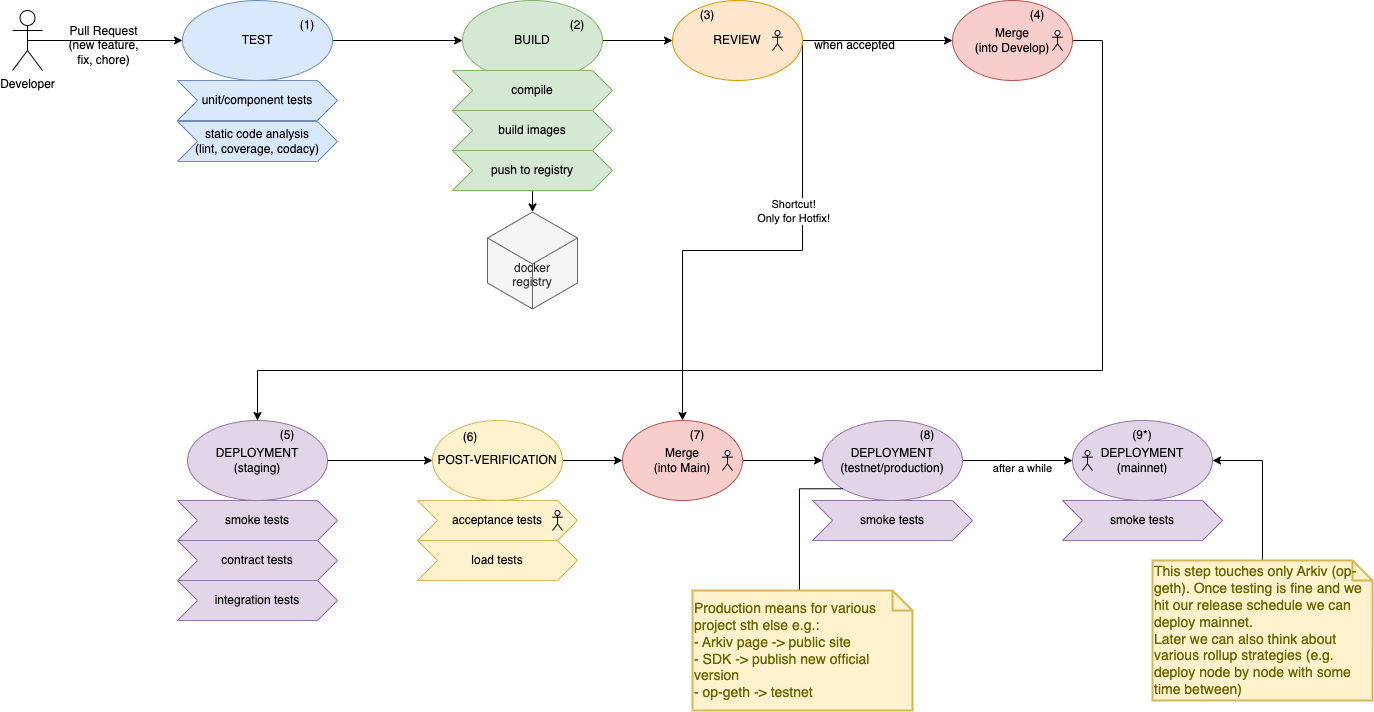

The diagram above was exported from draw.io. Its source (the exported page's mxGraphModel, read from the mxfile embedded in the PNG):
<mxGraphModel dx="1026" dy="1839" grid="1" gridSize="10" guides="1" tooltips="1" connect="1" arrows="1" fold="1" page="1" pageScale="1" pageWidth="827" pageHeight="1169" math="0" shadow="0">
  <root>
    <mxCell id="6OIv87n0xLt_5OfUqOWH-0" />
    <mxCell id="6OIv87n0xLt_5OfUqOWH-1" parent="6OIv87n0xLt_5OfUqOWH-0" />
    <mxCell id="NlPODODhR3EHezztNhW3-3" style="edgeStyle=orthogonalEdgeStyle;rounded=0;orthogonalLoop=1;jettySize=auto;html=1;exitX=0.5;exitY=0.5;exitDx=0;exitDy=0;exitPerimeter=0;entryX=0;entryY=0.5;entryDx=0;entryDy=0;" parent="6OIv87n0xLt_5OfUqOWH-1" source="NlPODODhR3EHezztNhW3-0" target="NlPODODhR3EHezztNhW3-2" edge="1">
      <mxGeometry relative="1" as="geometry" />
    </mxCell>
    <mxCell id="NlPODODhR3EHezztNhW3-7" value="Pull Request&lt;br&gt;(new feature,&lt;br&gt;fix, chore)" style="text;html=1;align=center;verticalAlign=middle;resizable=0;points=[];" parent="NlPODODhR3EHezztNhW3-3" vertex="1" connectable="0">
      <mxGeometry x="-0.1484" y="2" relative="1" as="geometry">
        <mxPoint x="9" y="6" as="offset" />
      </mxGeometry>
    </mxCell>
    <mxCell id="NlPODODhR3EHezztNhW3-0" value="Developer" style="shape=umlActor;verticalLabelPosition=bottom;labelBackgroundColor=#ffffff;verticalAlign=top;html=1;outlineConnect=0;" parent="6OIv87n0xLt_5OfUqOWH-1" vertex="1">
      <mxGeometry x="20" y="-30" width="30" height="60" as="geometry" />
    </mxCell>
    <mxCell id="NlPODODhR3EHezztNhW3-9" style="edgeStyle=orthogonalEdgeStyle;rounded=0;orthogonalLoop=1;jettySize=auto;html=1;exitX=1;exitY=0.5;exitDx=0;exitDy=0;" parent="6OIv87n0xLt_5OfUqOWH-1" source="NlPODODhR3EHezztNhW3-2" target="NlPODODhR3EHezztNhW3-8" edge="1">
      <mxGeometry relative="1" as="geometry" />
    </mxCell>
    <mxCell id="NlPODODhR3EHezztNhW3-2" value="TEST" style="ellipse;whiteSpace=wrap;html=1;fillColor=#dae8fc;strokeColor=#6c8ebf;" parent="6OIv87n0xLt_5OfUqOWH-1" vertex="1">
      <mxGeometry x="190" y="-40" width="150" height="80" as="geometry" />
    </mxCell>
    <mxCell id="NlPODODhR3EHezztNhW3-4" value="unit/component tests" style="shape=step;perimeter=stepPerimeter;whiteSpace=wrap;html=1;fixedSize=1;fillColor=#dae8fc;strokeColor=#6c8ebf;" parent="6OIv87n0xLt_5OfUqOWH-1" vertex="1">
      <mxGeometry x="185" y="40" width="160" height="40" as="geometry" />
    </mxCell>
    <mxCell id="NlPODODhR3EHezztNhW3-6" value="static code analysis&lt;br&gt;(lint, coverage, codacy)" style="shape=step;perimeter=stepPerimeter;whiteSpace=wrap;html=1;fixedSize=1;fillColor=#dae8fc;strokeColor=#6c8ebf;" parent="6OIv87n0xLt_5OfUqOWH-1" vertex="1">
      <mxGeometry x="185" y="81" width="160" height="40" as="geometry" />
    </mxCell>
    <mxCell id="NlPODODhR3EHezztNhW3-21" style="edgeStyle=orthogonalEdgeStyle;rounded=0;orthogonalLoop=1;jettySize=auto;html=1;entryX=0;entryY=0.5;entryDx=0;entryDy=0;exitX=1;exitY=0.5;exitDx=0;exitDy=0;" parent="6OIv87n0xLt_5OfUqOWH-1" source="NlPODODhR3EHezztNhW3-8" target="NlPODODhR3EHezztNhW3-19" edge="1">
      <mxGeometry relative="1" as="geometry">
        <mxPoint x="620" as="sourcePoint" />
      </mxGeometry>
    </mxCell>
    <mxCell id="NlPODODhR3EHezztNhW3-8" value="BUILD" style="ellipse;whiteSpace=wrap;html=1;fillColor=#d5e8d4;strokeColor=#82b366;" parent="6OIv87n0xLt_5OfUqOWH-1" vertex="1">
      <mxGeometry x="470" y="-40" width="140" height="80" as="geometry" />
    </mxCell>
    <mxCell id="NlPODODhR3EHezztNhW3-10" value="build images" style="shape=step;perimeter=stepPerimeter;whiteSpace=wrap;html=1;fixedSize=1;fillColor=#d5e8d4;strokeColor=#82b366;" parent="6OIv87n0xLt_5OfUqOWH-1" vertex="1">
      <mxGeometry x="460" y="70" width="160" height="40" as="geometry" />
    </mxCell>
    <mxCell id="NlPODODhR3EHezztNhW3-13" style="edgeStyle=orthogonalEdgeStyle;rounded=0;orthogonalLoop=1;jettySize=auto;html=1;exitX=0.5;exitY=1;exitDx=0;exitDy=0;entryX=0;entryY=0;entryDx=45;entryDy=1.519237886466842;entryPerimeter=0;" parent="6OIv87n0xLt_5OfUqOWH-1" source="NlPODODhR3EHezztNhW3-11" target="NlPODODhR3EHezztNhW3-12" edge="1">
      <mxGeometry relative="1" as="geometry" />
    </mxCell>
    <mxCell id="NlPODODhR3EHezztNhW3-11" value="push to registry" style="shape=step;perimeter=stepPerimeter;whiteSpace=wrap;html=1;fixedSize=1;fillColor=#d5e8d4;strokeColor=#82b366;" parent="6OIv87n0xLt_5OfUqOWH-1" vertex="1">
      <mxGeometry x="460" y="110" width="160" height="40" as="geometry" />
    </mxCell>
    <mxCell id="NlPODODhR3EHezztNhW3-12" value="&lt;br&gt;&lt;br&gt;docker &lt;br&gt;registry" style="html=1;whiteSpace=wrap;aspect=fixed;shape=isoCube;backgroundOutline=1;fillColor=#f5f5f5;strokeColor=#666666;fontColor=#333333;" parent="6OIv87n0xLt_5OfUqOWH-1" vertex="1">
      <mxGeometry x="495" y="170" width="90" height="100" as="geometry" />
    </mxCell>
    <mxCell id="NlPODODhR3EHezztNhW3-28" style="edgeStyle=orthogonalEdgeStyle;rounded=0;orthogonalLoop=1;jettySize=auto;html=1;exitX=1;exitY=0.5;exitDx=0;exitDy=0;entryX=0;entryY=0.5;entryDx=0;entryDy=0;" parent="6OIv87n0xLt_5OfUqOWH-1" source="NlPODODhR3EHezztNhW3-19" target="NlPODODhR3EHezztNhW3-26" edge="1">
      <mxGeometry relative="1" as="geometry">
        <mxPoint x="930" as="targetPoint" />
      </mxGeometry>
    </mxCell>
    <mxCell id="NlPODODhR3EHezztNhW3-29" value="when accepted" style="text;html=1;align=center;verticalAlign=middle;resizable=0;points=[];" parent="NlPODODhR3EHezztNhW3-28" vertex="1" connectable="0">
      <mxGeometry x="-0.3214" y="1" relative="1" as="geometry">
        <mxPoint y="5" as="offset" />
      </mxGeometry>
    </mxCell>
    <mxCell id="hjCRegOSzZ3m046Tlj0r-26" style="edgeStyle=orthogonalEdgeStyle;rounded=0;orthogonalLoop=1;jettySize=auto;html=1;exitX=1;exitY=0.5;exitDx=0;exitDy=0;entryX=0.5;entryY=0;entryDx=0;entryDy=0;" parent="6OIv87n0xLt_5OfUqOWH-1" source="NlPODODhR3EHezztNhW3-19" target="hjCRegOSzZ3m046Tlj0r-6" edge="1">
      <mxGeometry relative="1" as="geometry">
        <Array as="points">
          <mxPoint x="810" y="210" />
          <mxPoint x="690" y="210" />
        </Array>
      </mxGeometry>
    </mxCell>
    <mxCell id="hjCRegOSzZ3m046Tlj0r-27" value="Shortcut!&lt;br&gt;Only for Hotfix!" style="edgeLabel;html=1;align=center;verticalAlign=middle;resizable=0;points=[];" parent="hjCRegOSzZ3m046Tlj0r-26" vertex="1" connectable="0">
      <mxGeometry x="-0.316" y="2" relative="1" as="geometry">
        <mxPoint x="-12" y="-1" as="offset" />
      </mxGeometry>
    </mxCell>
    <mxCell id="NlPODODhR3EHezztNhW3-19" value="REVIEW" style="ellipse;whiteSpace=wrap;html=1;fillColor=#ffe6cc;strokeColor=#d79b00;" parent="6OIv87n0xLt_5OfUqOWH-1" vertex="1">
      <mxGeometry x="680" y="-40" width="130" height="80" as="geometry" />
    </mxCell>
    <mxCell id="NlPODODhR3EHezztNhW3-33" style="edgeStyle=orthogonalEdgeStyle;rounded=0;orthogonalLoop=1;jettySize=auto;html=1;exitX=1;exitY=0.5;exitDx=0;exitDy=0;entryX=0.5;entryY=0;entryDx=0;entryDy=0;" parent="6OIv87n0xLt_5OfUqOWH-1" source="NlPODODhR3EHezztNhW3-26" target="NlPODODhR3EHezztNhW3-30" edge="1">
      <mxGeometry relative="1" as="geometry">
        <Array as="points">
          <mxPoint x="1110" />
          <mxPoint x="1110" y="330" />
          <mxPoint x="265" y="330" />
        </Array>
      </mxGeometry>
    </mxCell>
    <mxCell id="NlPODODhR3EHezztNhW3-26" value="Merge&lt;br&gt;(into Develop)" style="ellipse;whiteSpace=wrap;html=1;fillColor=#f8cecc;strokeColor=#b85450;" parent="6OIv87n0xLt_5OfUqOWH-1" vertex="1">
      <mxGeometry x="960" y="-40" width="120" height="80" as="geometry" />
    </mxCell>
    <mxCell id="NlPODODhR3EHezztNhW3-36" style="edgeStyle=orthogonalEdgeStyle;rounded=0;orthogonalLoop=1;jettySize=auto;html=1;exitX=1;exitY=0.5;exitDx=0;exitDy=0;" parent="6OIv87n0xLt_5OfUqOWH-1" source="NlPODODhR3EHezztNhW3-30" target="NlPODODhR3EHezztNhW3-34" edge="1">
      <mxGeometry relative="1" as="geometry" />
    </mxCell>
    <mxCell id="NlPODODhR3EHezztNhW3-30" value="DEPLOYMENT&lt;br&gt;(staging)" style="ellipse;whiteSpace=wrap;html=1;fillColor=#e1d5e7;strokeColor=#9673a6;" parent="6OIv87n0xLt_5OfUqOWH-1" vertex="1">
      <mxGeometry x="195" y="380" width="140" height="80" as="geometry" />
    </mxCell>
    <mxCell id="NlPODODhR3EHezztNhW3-32" value="smoke tests" style="shape=step;perimeter=stepPerimeter;whiteSpace=wrap;html=1;fixedSize=1;fillColor=#e1d5e7;strokeColor=#9673a6;" parent="6OIv87n0xLt_5OfUqOWH-1" vertex="1">
      <mxGeometry x="185" y="460" width="160" height="40" as="geometry" />
    </mxCell>
    <mxCell id="NlPODODhR3EHezztNhW3-40" style="edgeStyle=orthogonalEdgeStyle;rounded=0;orthogonalLoop=1;jettySize=auto;html=1;exitX=1;exitY=0.5;exitDx=0;exitDy=0;entryX=0;entryY=0.5;entryDx=0;entryDy=0;" parent="6OIv87n0xLt_5OfUqOWH-1" source="NlPODODhR3EHezztNhW3-34" target="hjCRegOSzZ3m046Tlj0r-6" edge="1">
      <mxGeometry relative="1" as="geometry" />
    </mxCell>
    <mxCell id="NlPODODhR3EHezztNhW3-34" value="POST-VERIFICATION" style="ellipse;whiteSpace=wrap;html=1;fillColor=#fff2cc;strokeColor=#d6b656;" parent="6OIv87n0xLt_5OfUqOWH-1" vertex="1">
      <mxGeometry x="440" y="380" width="130" height="80" as="geometry" />
    </mxCell>
    <mxCell id="NlPODODhR3EHezztNhW3-35" value="acceptance tests" style="shape=step;perimeter=stepPerimeter;whiteSpace=wrap;html=1;fixedSize=1;fillColor=#fff2cc;strokeColor=#d6b656;" parent="6OIv87n0xLt_5OfUqOWH-1" vertex="1">
      <mxGeometry x="425" y="460" width="160" height="40" as="geometry" />
    </mxCell>
    <mxCell id="hjCRegOSzZ3m046Tlj0r-9" style="edgeStyle=orthogonalEdgeStyle;rounded=0;orthogonalLoop=1;jettySize=auto;html=1;exitX=1;exitY=0.5;exitDx=0;exitDy=0;entryX=0;entryY=0.5;entryDx=0;entryDy=0;" parent="6OIv87n0xLt_5OfUqOWH-1" source="NlPODODhR3EHezztNhW3-37" target="hjCRegOSzZ3m046Tlj0r-8" edge="1">
      <mxGeometry relative="1" as="geometry" />
    </mxCell>
    <mxCell id="hjCRegOSzZ3m046Tlj0r-10" value="after a while" style="edgeLabel;html=1;align=center;verticalAlign=middle;resizable=0;points=[];" parent="hjCRegOSzZ3m046Tlj0r-9" vertex="1" connectable="0">
      <mxGeometry x="0.0727" y="-1" relative="1" as="geometry">
        <mxPoint y="6" as="offset" />
      </mxGeometry>
    </mxCell>
    <mxCell id="NlPODODhR3EHezztNhW3-37" value="DEPLOYMENT&lt;br&gt;(testnet/production)" style="ellipse;whiteSpace=wrap;html=1;fillColor=#e1d5e7;strokeColor=#9673a6;" parent="6OIv87n0xLt_5OfUqOWH-1" vertex="1">
      <mxGeometry x="830" y="380" width="140" height="80" as="geometry" />
    </mxCell>
    <mxCell id="NlPODODhR3EHezztNhW3-39" value="smoke tests" style="shape=step;perimeter=stepPerimeter;whiteSpace=wrap;html=1;fixedSize=1;fillColor=#e1d5e7;strokeColor=#9673a6;" parent="6OIv87n0xLt_5OfUqOWH-1" vertex="1">
      <mxGeometry x="820" y="460" width="160" height="40" as="geometry" />
    </mxCell>
    <mxCell id="NEGlBhFGES-JEewdrHwM-0" value="load tests" style="shape=step;perimeter=stepPerimeter;whiteSpace=wrap;html=1;fixedSize=1;fillColor=#fff2cc;strokeColor=#d6b656;" parent="6OIv87n0xLt_5OfUqOWH-1" vertex="1">
      <mxGeometry x="425" y="500" width="160" height="40" as="geometry" />
    </mxCell>
    <mxCell id="hjCRegOSzZ3m046Tlj0r-1" value="compile" style="shape=step;perimeter=stepPerimeter;whiteSpace=wrap;html=1;fixedSize=1;fillColor=#d5e8d4;strokeColor=#82b366;" parent="6OIv87n0xLt_5OfUqOWH-1" vertex="1">
      <mxGeometry x="460" y="30" width="160" height="40" as="geometry" />
    </mxCell>
    <mxCell id="hjCRegOSzZ3m046Tlj0r-2" value="contract tests" style="shape=step;perimeter=stepPerimeter;whiteSpace=wrap;html=1;fixedSize=1;fillColor=#e1d5e7;strokeColor=#9673a6;" parent="6OIv87n0xLt_5OfUqOWH-1" vertex="1">
      <mxGeometry x="185" y="500" width="160" height="40" as="geometry" />
    </mxCell>
    <mxCell id="hjCRegOSzZ3m046Tlj0r-5" value="integration tests" style="shape=step;perimeter=stepPerimeter;whiteSpace=wrap;html=1;fixedSize=1;fillColor=#e1d5e7;strokeColor=#9673a6;" parent="6OIv87n0xLt_5OfUqOWH-1" vertex="1">
      <mxGeometry x="185" y="540" width="160" height="40" as="geometry" />
    </mxCell>
    <mxCell id="hjCRegOSzZ3m046Tlj0r-7" style="edgeStyle=orthogonalEdgeStyle;rounded=0;orthogonalLoop=1;jettySize=auto;html=1;exitX=1;exitY=0.5;exitDx=0;exitDy=0;entryX=0;entryY=0.5;entryDx=0;entryDy=0;" parent="6OIv87n0xLt_5OfUqOWH-1" source="hjCRegOSzZ3m046Tlj0r-6" target="NlPODODhR3EHezztNhW3-37" edge="1">
      <mxGeometry relative="1" as="geometry" />
    </mxCell>
    <mxCell id="hjCRegOSzZ3m046Tlj0r-6" value="Merge&lt;br&gt;(into Main)" style="ellipse;whiteSpace=wrap;html=1;fillColor=#f8cecc;strokeColor=#b85450;" parent="6OIv87n0xLt_5OfUqOWH-1" vertex="1">
      <mxGeometry x="630" y="380" width="120" height="80" as="geometry" />
    </mxCell>
    <mxCell id="hjCRegOSzZ3m046Tlj0r-8" value="DEPLOYMENT&lt;br&gt;(mainnet)" style="ellipse;whiteSpace=wrap;html=1;fillColor=#e1d5e7;strokeColor=#9673a6;" parent="6OIv87n0xLt_5OfUqOWH-1" vertex="1">
      <mxGeometry x="1080" y="380" width="140" height="80" as="geometry" />
    </mxCell>
    <mxCell id="hjCRegOSzZ3m046Tlj0r-11" value="smoke tests" style="shape=step;perimeter=stepPerimeter;whiteSpace=wrap;html=1;fixedSize=1;fillColor=#e1d5e7;strokeColor=#9673a6;" parent="6OIv87n0xLt_5OfUqOWH-1" vertex="1">
      <mxGeometry x="1070" y="460" width="160" height="40" as="geometry" />
    </mxCell>
    <mxCell id="hjCRegOSzZ3m046Tlj0r-12" value="" style="shape=umlActor;verticalLabelPosition=bottom;verticalAlign=top;html=1;outlineConnect=0;" parent="6OIv87n0xLt_5OfUqOWH-1" vertex="1">
      <mxGeometry x="1090" y="410" width="10" height="20" as="geometry" />
    </mxCell>
    <mxCell id="hjCRegOSzZ3m046Tlj0r-14" value="" style="shape=umlActor;verticalLabelPosition=bottom;verticalAlign=top;html=1;outlineConnect=0;" parent="6OIv87n0xLt_5OfUqOWH-1" vertex="1">
      <mxGeometry x="780" y="-10" width="10" height="20" as="geometry" />
    </mxCell>
    <mxCell id="hjCRegOSzZ3m046Tlj0r-15" value="" style="shape=umlActor;verticalLabelPosition=bottom;verticalAlign=top;html=1;outlineConnect=0;" parent="6OIv87n0xLt_5OfUqOWH-1" vertex="1">
      <mxGeometry x="1060" y="-10" width="10" height="20" as="geometry" />
    </mxCell>
    <mxCell id="hjCRegOSzZ3m046Tlj0r-16" value="" style="shape=umlActor;verticalLabelPosition=bottom;verticalAlign=top;html=1;outlineConnect=0;" parent="6OIv87n0xLt_5OfUqOWH-1" vertex="1">
      <mxGeometry x="730" y="410" width="10" height="20" as="geometry" />
    </mxCell>
    <mxCell id="hjCRegOSzZ3m046Tlj0r-17" value="" style="shape=umlActor;verticalLabelPosition=bottom;verticalAlign=top;html=1;outlineConnect=0;" parent="6OIv87n0xLt_5OfUqOWH-1" vertex="1">
      <mxGeometry x="560" y="470" width="10" height="20" as="geometry" />
    </mxCell>
    <mxCell id="hjCRegOSzZ3m046Tlj0r-20" style="edgeStyle=orthogonalEdgeStyle;rounded=0;orthogonalLoop=1;jettySize=auto;html=1;exitX=0;exitY=0;exitDx=200;exitDy=0;exitPerimeter=0;entryX=0;entryY=1;entryDx=0;entryDy=0;align=center;endArrow=none;endFill=0;" parent="6OIv87n0xLt_5OfUqOWH-1" source="hjCRegOSzZ3m046Tlj0r-19" target="NlPODODhR3EHezztNhW3-37" edge="1">
      <mxGeometry relative="1" as="geometry">
        <Array as="points">
          <mxPoint x="807" y="448" />
        </Array>
      </mxGeometry>
    </mxCell>
    <mxCell id="hjCRegOSzZ3m046Tlj0r-19" value="Production means for various project sth else e.g.:&lt;br&gt;- Arkiv page -&amp;gt; public site&lt;br&gt;- SDK -&amp;gt; publish new official version&lt;br&gt;- op-geth -&amp;gt; testnet" style="shape=note;strokeWidth=2;fontSize=14;size=20;whiteSpace=wrap;html=1;fillColor=#fff2cc;strokeColor=#d6b656;fontColor=#666600;align=left;" parent="6OIv87n0xLt_5OfUqOWH-1" vertex="1">
      <mxGeometry x="700" y="550" width="220" height="120" as="geometry" />
    </mxCell>
    <mxCell id="hjCRegOSzZ3m046Tlj0r-22" style="edgeStyle=orthogonalEdgeStyle;rounded=0;orthogonalLoop=1;jettySize=auto;html=1;exitX=0.5;exitY=0;exitDx=0;exitDy=0;exitPerimeter=0;entryX=1;entryY=0.5;entryDx=0;entryDy=0;" parent="6OIv87n0xLt_5OfUqOWH-1" source="hjCRegOSzZ3m046Tlj0r-21" target="hjCRegOSzZ3m046Tlj0r-8" edge="1">
      <mxGeometry relative="1" as="geometry" />
    </mxCell>
    <mxCell id="hjCRegOSzZ3m046Tlj0r-21" value="This step touches only Arkiv (op-geth). Once testing is fine and we hit our release schedule we can deploy mainnet.&amp;nbsp;&lt;br&gt;Later we can also think about various rollup strategies (e.g. deploy node by node with some time between)" style="shape=note;strokeWidth=2;fontSize=14;size=20;whiteSpace=wrap;html=1;fillColor=#fff2cc;strokeColor=#d6b656;fontColor=#666600;align=left;" parent="6OIv87n0xLt_5OfUqOWH-1" vertex="1">
      <mxGeometry x="1160" y="520" width="220" height="140" as="geometry" />
    </mxCell>
    <mxCell id="SaJbSuWgf1V2lcOZpcHq-0" value="(1)" style="text;html=1;strokeColor=none;fillColor=none;align=center;verticalAlign=middle;whiteSpace=wrap;rounded=0;" vertex="1" parent="6OIv87n0xLt_5OfUqOWH-1">
      <mxGeometry x="300" y="-30" width="30" height="30" as="geometry" />
    </mxCell>
    <mxCell id="SaJbSuWgf1V2lcOZpcHq-1" value="(2)" style="text;html=1;strokeColor=none;fillColor=none;align=center;verticalAlign=middle;whiteSpace=wrap;rounded=0;" vertex="1" parent="6OIv87n0xLt_5OfUqOWH-1">
      <mxGeometry x="570" y="-30" width="30" height="30" as="geometry" />
    </mxCell>
    <mxCell id="SaJbSuWgf1V2lcOZpcHq-2" value="(3)" style="text;html=1;strokeColor=none;fillColor=none;align=center;verticalAlign=middle;whiteSpace=wrap;rounded=0;" vertex="1" parent="6OIv87n0xLt_5OfUqOWH-1">
      <mxGeometry x="700" y="-40" width="30" height="30" as="geometry" />
    </mxCell>
    <mxCell id="SaJbSuWgf1V2lcOZpcHq-3" value="(4)" style="text;html=1;strokeColor=none;fillColor=none;align=center;verticalAlign=middle;whiteSpace=wrap;rounded=0;" vertex="1" parent="6OIv87n0xLt_5OfUqOWH-1">
      <mxGeometry x="1030" y="-40" width="30" height="30" as="geometry" />
    </mxCell>
    <mxCell id="SaJbSuWgf1V2lcOZpcHq-4" value="(5)" style="text;html=1;strokeColor=none;fillColor=none;align=center;verticalAlign=middle;whiteSpace=wrap;rounded=0;" vertex="1" parent="6OIv87n0xLt_5OfUqOWH-1">
      <mxGeometry x="280" y="380" width="30" height="30" as="geometry" />
    </mxCell>
    <mxCell id="SaJbSuWgf1V2lcOZpcHq-5" value="(6)" style="text;html=1;strokeColor=none;fillColor=none;align=center;verticalAlign=middle;whiteSpace=wrap;rounded=0;" vertex="1" parent="6OIv87n0xLt_5OfUqOWH-1">
      <mxGeometry x="463" y="382" width="30" height="30" as="geometry" />
    </mxCell>
    <mxCell id="SaJbSuWgf1V2lcOZpcHq-6" value="(7)" style="text;html=1;strokeColor=none;fillColor=none;align=center;verticalAlign=middle;whiteSpace=wrap;rounded=0;" vertex="1" parent="6OIv87n0xLt_5OfUqOWH-1">
      <mxGeometry x="690" y="380" width="30" height="30" as="geometry" />
    </mxCell>
    <mxCell id="SaJbSuWgf1V2lcOZpcHq-7" value="(8)" style="text;html=1;strokeColor=none;fillColor=none;align=center;verticalAlign=middle;whiteSpace=wrap;rounded=0;" vertex="1" parent="6OIv87n0xLt_5OfUqOWH-1">
      <mxGeometry x="920" y="380" width="30" height="30" as="geometry" />
    </mxCell>
    <mxCell id="SaJbSuWgf1V2lcOZpcHq-8" value="(9*)" style="text;html=1;strokeColor=none;fillColor=none;align=center;verticalAlign=middle;whiteSpace=wrap;rounded=0;" vertex="1" parent="6OIv87n0xLt_5OfUqOWH-1">
      <mxGeometry x="1135" y="380" width="30" height="30" as="geometry" />
    </mxCell>
  </root>
</mxGraphModel>